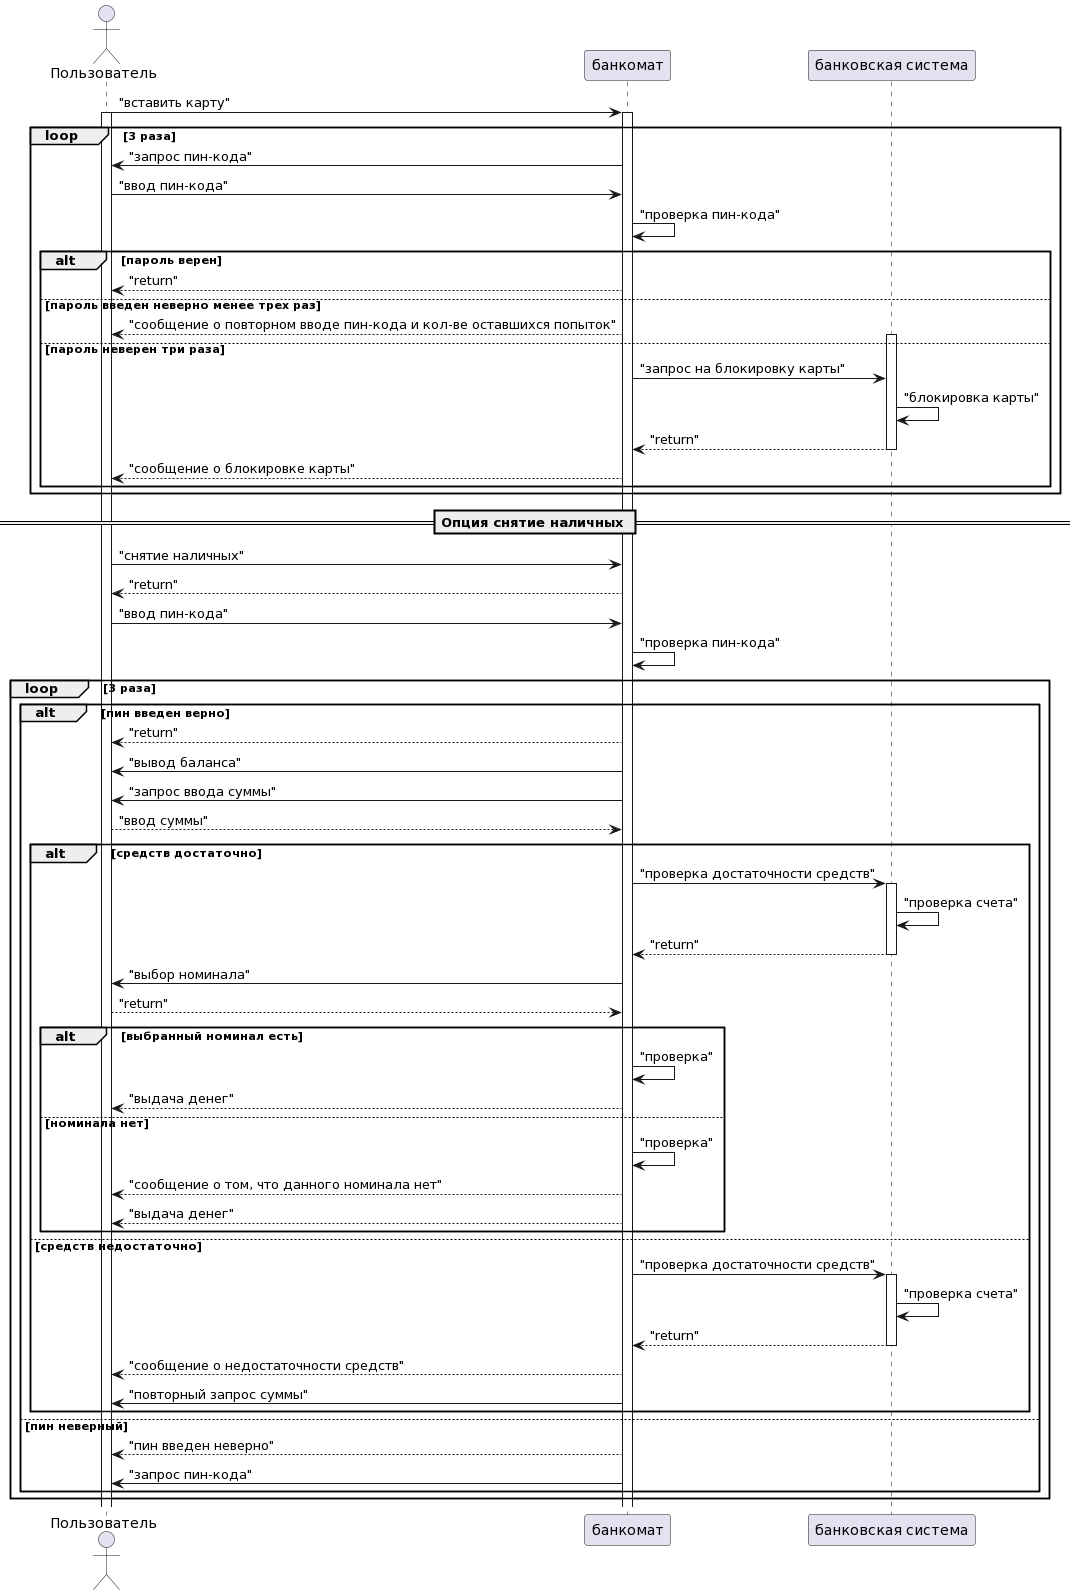

The diagram above was rendered by PlantUML. Its source (embedded in the PNG):
@startuml
actor "Пользователь" as user
participant банкомат as atm
participant "банковская система" as atmSystem

user -> atm: "вставить карту"
activate user
activate atm

loop 3 раза
    atm -> user: "запрос пин-кода"
    user -> atm: "ввод пин-кода"
    atm -> atm: "проверка пин-кода"

    alt пароль верен
        atm --> user: "return"
    else пароль введен неверно менее трех раз
        atm --> user: "сообщение о повторном вводе пин-кода и кол-ве оставшихся попыток"
    else пароль неверен три раза
        activate atmSystem
        atm -> atmSystem: "запрос на блокировку карты"
        atmSystem -> atmSystem: "блокировка карты"
        atmSystem --> atm: "return"
        deactivate atmSystem
        atm --> user: "сообщение о блокировке карты"
    end
end

== Опция снятие наличных ==
user -> atm: "снятие наличных"
atm --> user: "return"
user -> atm: "ввод пин-кода"
atm -> atm: "проверка пин-кода"

loop 3 раза
    alt пин введен верно 
        atm --> user: "return"
        atm -> user: "вывод баланса"
        atm -> user: "запрос ввода суммы"
        user --> atm: "ввод суммы"

            alt средств достаточно
                atm -> atmSystem: "проверка достаточности средств"
                activate atmSystem
                atmSystem -> atmSystem: "проверка счета" 
                atmSystem --> atm: "return"
                deactivate atmSystem
                atm -> user: "выбор номинала"
                user --> atm: "return"

                alt выбранный номинал есть
                    atm -> atm: "проверка"
                    atm --> user: "выдача денег"
                else номинала нет 
                    atm -> atm: "проверка"
                    atm --> user: "сообщение о том, что данного номинала нет"
                    atm --> user: "выдача денег"
                end
            else средств недостаточно
                atm -> atmSystem: "проверка достаточности средств"
                activate atmSystem
                atmSystem -> atmSystem: "проверка счета" 
                atmSystem --> atm: "return"
                deactivate atmSystem
                atm --> user: "сообщение о недостаточности средств"
                atm -> user: "повторный запрос суммы"
            end
    else пин неверный
        atm --> user: "пин введен неверно"
        atm -> user: "запрос пин-кода" 
    end
end
@enduml